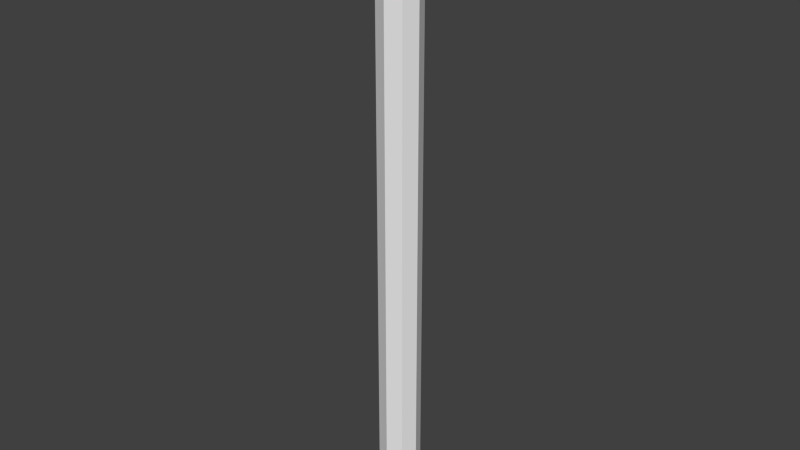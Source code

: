 # Source: stklib_bambooTorch_a.blend  (saved by Blender 2.71.0; exported with 4.5.12 LTS)
import bpy
from mathutils import Matrix  # noqa: F401  (used for matrix-valued properties, if any)

bpy.ops.wm.read_factory_settings(use_empty=True)
scene = bpy.context.scene
scene.name = 'Scene'

# ---- collections
col_collection_1 = bpy.data.collections.new('Collection 1'); scene.collection.children.link(col_collection_1)

# ---- world
world_world = bpy.data.worlds.new('World'); scene.world = world_world
world_world.color = (0.05088, 0.05088, 0.05088)
world_world.use_sun_shadow = False
world_world.sun_shadow_jitter_overblur = 0.0
world_world.cycles.sampling_method = 'MANUAL'
world_world.cycles.sample_map_resolution = 256

# ---- meshes
me_cylinder = bpy.data.meshes.new('Cylinder')
me_cylinder.from_pydata([(-4.172e-08, 0.2, 0.0), (-4.172e-08, 0.2, 6.0), (0.1414, 0.1414, 0.0), (0.1414, 0.1414, 6.0), (0.2, -8.742e-09, 0.0), (0.2, -8.742e-09, 6.0), (0.1414, -0.1414, 0.0), (0.1414, -0.1414, 6.0), (-5.921e-08, -0.2, 0.0), (-5.921e-08, -0.2, 6.0), (-0.1414, -0.1414, 0.0), (-0.1414, -0.1414, 6.0), (-0.2, 2.385e-09, 0.0), (-0.2, 2.385e-09, 6.0), (-0.1414, 0.1414, 0.0), (-0.1414, 0.1414, 6.0)], [], [(0, 1, 3, 2), (2, 3, 5, 4), (4, 5, 7, 6), (6, 7, 9, 8), (8, 9, 11, 10), (10, 11, 13, 12), (3, 1, 15, 13, 11, 9, 7, 5), (14, 15, 1, 0), (12, 13, 15, 14), (0, 2, 4, 6, 8, 10, 12, 14)])
me_cylinder.use_remesh_preserve_volume = False
me_cylinder.use_remesh_preserve_attributes = False
me_cylinder.use_mirror_vertex_groups = False
me_cylinder.update()

# ---- objects
ob_stklib_bambootorch_a_main = bpy.data.objects.new('stklib_bambooTorch_a_main', me_cylinder)

# ---- transforms, parenting, visibility, modifiers, constraints
ob_stklib_bambootorch_a_main.location = (0.0, 0.0, 0.0)
ob_stklib_bambootorch_a_main.lineart.crease_threshold = 0.0

# ---- collection membership
col_collection_1.objects.link(ob_stklib_bambootorch_a_main)

# ---- scene / render settings (as saved in the file)
scene.frame_start = 1; scene.frame_end = 250; scene.frame_set(1)
scene.render.engine = 'BLENDER_EEVEE_NEXT'
scene.render.resolution_percentage = 50
scene.render.dither_intensity = 0.0
scene.cycles.use_denoising = False
scene.cycles.samples = 10
scene.cycles.sampling_pattern = 'TABULATED_SOBOL'
scene.cycles.light_sampling_threshold = 0.0
scene.cycles.use_adaptive_sampling = False
scene.cycles.use_light_tree = False
scene.cycles.blur_glossy = 0.0
scene.cycles.volume_bounces = 1
scene.cycles.pixel_filter_type = 'GAUSSIAN'
scene.cycles.sample_clamp_indirect = 0.0
scene.view_settings.view_transform = 'Standard'
bpy.context.view_layer.update()

# ---- added for rendering (the .blend has no active camera and no usable light): camera, sun
cam_auto = bpy.data.cameras.new('AutoCamera')
cam_auto.lens = 50.0
cam_auto.sensor_width = 36.0
cam_auto.clip_end = 1000.0
ob_auto_camera = bpy.data.objects.new('AutoCamera', cam_auto)
scene.collection.objects.link(ob_auto_camera)
ob_auto_camera.location = (5.57597, -6.69116, 7.46077)
ob_auto_camera.rotation_euler = (1.09748, -7.21219e-08, 0.694738)
scene.camera = ob_auto_camera
light_auto_sun = bpy.data.lights.new('AutoSun', 'SUN')
light_auto_sun.energy = 3.0
light_auto_sun.angle = 0.0523599
ob_auto_sun = bpy.data.objects.new('AutoSun', light_auto_sun)
scene.collection.objects.link(ob_auto_sun)
ob_auto_sun.rotation_euler = (0.872665, 0.174533, 0.523599)
bpy.context.view_layer.update()
